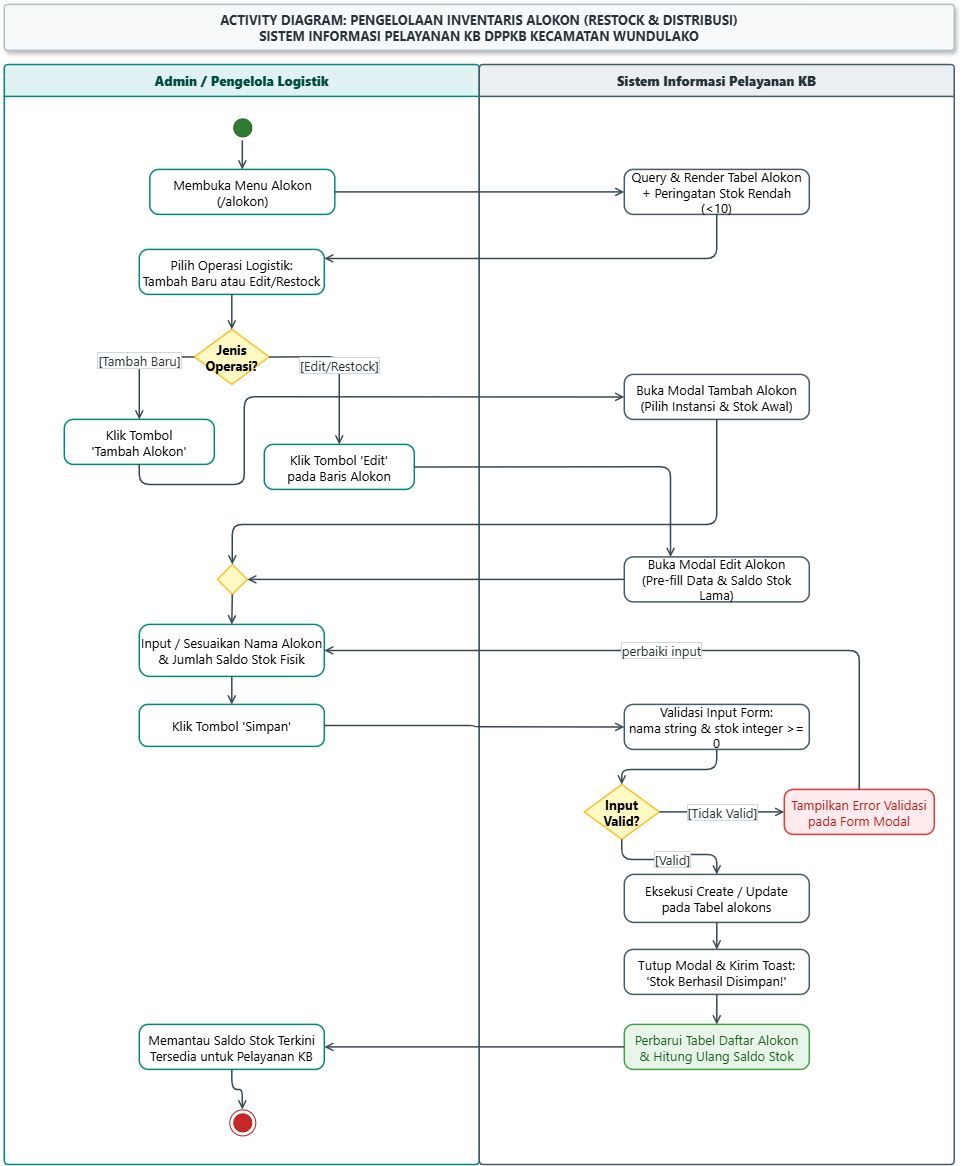

The diagram above was exported from draw.io. Its source (the exported page's mxGraphModel, read from the mxfile embedded in the PNG):
<mxGraphModel dx="2020" dy="1201" grid="1" gridSize="10" guides="1" tooltips="1" connect="1" arrows="1" fold="1" page="1" pageScale="1" pageWidth="1050" pageHeight="1450" background="#FFFFFF" math="0" shadow="0">
  <root>
    <mxCell id="0" />
    <mxCell id="1" parent="0" />
    <mxCell id="doc_title" parent="1" style="shape=rect;whiteSpace=wrap;html=1;fillColor=#F8F9FA;strokeColor=#B0BEC5;strokeWidth=1.5;fontStyle=1;fontSize=13;fontFamily=Segoe UI;fontColor=#263238;align=center;verticalAlign=middle;rounded=1;arcSize=8;shadow=1;" value="ACTIVITY DIAGRAM: PENGELOLAAN INVENTARIS ALOKON (RESTOCK &amp;amp; DISTRIBUSI)&lt;br&gt;SISTEM INFORMASI PELAYANAN KB DPPKB KECAMATAN WUNDULAKO" vertex="1">
      <mxGeometry height="46" width="950" x="50" y="20" as="geometry" />
    </mxCell>
    <mxCell id="lane_admin" parent="1" style="swimlane;whiteSpace=wrap;html=1;startSize=32;horizontal=1;fillColor=#E0F2F1;strokeColor=#00897B;strokeWidth=1.5;fontSize=13;fontFamily=Segoe UI;fontColor=#004D40;rounded=1;arcSize=4;" value="&lt;b&gt;Admin / Pengelola Logistik&lt;/b&gt;" vertex="1">
      <mxGeometry height="1100" width="475" x="50" y="80" as="geometry" />
    </mxCell>
    <mxCell id="act_klik_edit" parent="lane_admin" style="rounded=1;whiteSpace=wrap;html=1;arcSize=20;fillColor=#FFFFFF;strokeColor=#00897B;strokeWidth=1.5;fontSize=13;fontFamily=Segoe UI;" value="Klik Tombol 'Edit'&lt;br&gt;pada Baris Alokon" vertex="1">
      <mxGeometry height="45" width="150" x="260" y="380" as="geometry" />
    </mxCell>
    <mxCell id="act_buka_alokon" parent="lane_admin" style="rounded=1;whiteSpace=wrap;html=1;arcSize=20;fillColor=#FFFFFF;strokeColor=#00897B;strokeWidth=1.5;fontSize=13;fontFamily=Segoe UI;" value="Membuka Menu Alokon&lt;br&gt;(/alokon)" vertex="1">
      <mxGeometry height="45" width="185" x="145.5" y="105" as="geometry" />
    </mxCell>
    <mxCell id="lane_sistem" parent="1" style="swimlane;whiteSpace=wrap;html=1;startSize=32;horizontal=1;fillColor=#ECEFF1;strokeColor=#455A64;strokeWidth=1.5;fontSize=13;fontFamily=Segoe UI;fontColor=#263238;rounded=1;arcSize=4;" value="&lt;b&gt;Sistem Informasi Pelayanan KB&lt;/b&gt;" vertex="1">
      <mxGeometry height="1100" width="475" x="525" y="80" as="geometry" />
    </mxCell>
    <mxCell id="dec_val_alokon" parent="lane_sistem" style="rhombus;whiteSpace=wrap;html=1;fillColor=#FFF9C4;strokeColor=#FBC02D;strokeWidth=1.5;fontSize=13;fontFamily=Segoe UI;fontStyle=1;" value="Input&lt;br&gt;Valid?" vertex="1">
      <mxGeometry height="55" width="75" x="105" y="720" as="geometry" />
    </mxCell>
    <mxCell id="act_modal_edit" parent="lane_sistem" style="rounded=1;whiteSpace=wrap;html=1;arcSize=20;fillColor=#FFFFFF;strokeColor=#455A64;strokeWidth=1.5;fontSize=13;fontFamily=Segoe UI;" value="Buka Modal Edit Alokon&lt;br&gt;(Pre-fill Data &amp;amp; Saldo Stok Lama)" vertex="1">
      <mxGeometry height="45" width="185" x="145" y="492.5" as="geometry" />
    </mxCell>
    <mxCell id="act_modal_tambah" parent="lane_sistem" style="rounded=1;whiteSpace=wrap;html=1;arcSize=20;fillColor=#FFFFFF;strokeColor=#455A64;strokeWidth=1.5;fontSize=13;fontFamily=Segoe UI;" value="Buka Modal Tambah Alokon&lt;br&gt;(Pilih Instansi &amp;amp; Stok Awal)" vertex="1">
      <mxGeometry height="45" width="185" x="145" y="310" as="geometry" />
    </mxCell>
    <mxCell id="start_node" parent="1" style="ellipse;html=1;shape=startState;fillColor=#2E7D32;strokeColor=#1B5E20;fontSize=13;" value="" vertex="1">
      <mxGeometry height="26" width="26" x="275" y="130" as="geometry" />
    </mxCell>
    <mxCell id="act_tampil_tabel" parent="1" style="rounded=1;whiteSpace=wrap;html=1;arcSize=20;fillColor=#FFFFFF;strokeColor=#455A64;strokeWidth=1.5;fontSize=13;fontFamily=Segoe UI;" value="Query &amp;amp; Render Tabel Alokon&lt;br&gt;+ Peringatan Stok Rendah (&amp;lt;10)" vertex="1">
      <mxGeometry height="45" width="185" x="670" y="185" as="geometry" />
    </mxCell>
    <mxCell id="act_pilih_operasi" parent="1" style="rounded=1;whiteSpace=wrap;html=1;arcSize=20;fillColor=#FFFFFF;strokeColor=#00897B;strokeWidth=1.5;fontSize=13;fontFamily=Segoe UI;" value="Pilih Operasi Logistik:&lt;br&gt;Tambah Baru atau Edit/Restock" vertex="1">
      <mxGeometry height="45" width="185" x="185" y="265" as="geometry" />
    </mxCell>
    <mxCell id="dec_jenis_op" parent="1" style="rhombus;whiteSpace=wrap;html=1;fillColor=#FFF9C4;strokeColor=#FBC02D;strokeWidth=1.5;fontSize=13;fontFamily=Segoe UI;fontStyle=1;" value="Jenis&lt;br&gt;Operasi?" vertex="1">
      <mxGeometry height="55" width="75" x="240" y="345" as="geometry" />
    </mxCell>
    <mxCell id="act_klik_tambah" parent="1" style="rounded=1;whiteSpace=wrap;html=1;arcSize=20;fillColor=#FFFFFF;strokeColor=#00897B;strokeWidth=1.5;fontSize=13;fontFamily=Segoe UI;" value="Klik Tombol&lt;br&gt;'Tambah Alokon'" vertex="1">
      <mxGeometry height="45" width="150" x="110" y="435" as="geometry" />
    </mxCell>
    <mxCell id="merge_modal_alokon" parent="1" style="rhombus;whiteSpace=wrap;html=1;fillColor=#FFF9C4;strokeColor=#FBC02D;strokeWidth=1.5;fontSize=13;" value="" vertex="1">
      <mxGeometry height="30" width="30" x="263" y="580" as="geometry" />
    </mxCell>
    <mxCell id="act_input_alokon" parent="1" style="rounded=1;whiteSpace=wrap;html=1;arcSize=20;fillColor=#FFFFFF;strokeColor=#00897B;strokeWidth=1.5;fontSize=13;fontFamily=Segoe UI;" value="Input / Sesuaikan Nama Alokon&lt;br&gt;&amp;amp; Jumlah Saldo Stok Fisik" vertex="1">
      <mxGeometry height="52" width="185" x="185" y="640" as="geometry" />
    </mxCell>
    <mxCell id="act_klik_simpan_alokon" parent="1" style="rounded=1;whiteSpace=wrap;html=1;arcSize=20;fillColor=#FFFFFF;strokeColor=#00897B;strokeWidth=1.5;fontSize=13;fontFamily=Segoe UI;" value="Klik Tombol 'Simpan'" vertex="1">
      <mxGeometry height="42" width="185" x="185" y="720" as="geometry" />
    </mxCell>
    <mxCell id="act_validasi_alokon" parent="1" style="rounded=1;whiteSpace=wrap;html=1;arcSize=20;fillColor=#FFFFFF;strokeColor=#455A64;strokeWidth=1.5;fontSize=13;fontFamily=Segoe UI;" value="Validasi Input Form:&lt;br&gt;nama string &amp;amp; stok integer &amp;gt;= 0" vertex="1">
      <mxGeometry height="45" width="185" x="670" y="720" as="geometry" />
    </mxCell>
    <mxCell id="act_notif_err_alokon" parent="1" style="rounded=1;whiteSpace=wrap;html=1;arcSize=20;fillColor=#FFEBEE;strokeColor=#E53935;strokeWidth=1.5;fontSize=13;fontFamily=Segoe UI;fontColor=#B71C1C;" value="Tampilkan Error Validasi&lt;br&gt;pada Form Modal" vertex="1">
      <mxGeometry height="45" width="150" x="830" y="805" as="geometry" />
    </mxCell>
    <mxCell id="act_simpan_db_alokon" parent="1" style="rounded=1;whiteSpace=wrap;html=1;arcSize=20;fillColor=#FFFFFF;strokeColor=#455A64;strokeWidth=1.5;fontSize=13;fontFamily=Segoe UI;" value="Eksekusi Create / Update&lt;br&gt;pada Tabel alokons" vertex="1">
      <mxGeometry height="48" width="185" x="670" y="890" as="geometry" />
    </mxCell>
    <mxCell id="act_tutup_modal_alokon" parent="1" style="rounded=1;whiteSpace=wrap;html=1;arcSize=20;fillColor=#FFFFFF;strokeColor=#455A64;strokeWidth=1.5;fontSize=13;fontFamily=Segoe UI;" value="Tutup Modal &amp;amp; Kirim Toast:&lt;br&gt;'Stok Berhasil Disimpan!'" vertex="1">
      <mxGeometry height="45" width="185" x="670" y="965" as="geometry" />
    </mxCell>
    <mxCell id="act_refresh_tabel_alokon" parent="1" style="rounded=1;whiteSpace=wrap;html=1;arcSize=20;fillColor=#E8F5E9;strokeColor=#43A047;strokeWidth=1.5;fontSize=13;fontFamily=Segoe UI;fontColor=#1B5E20;" value="Perbarui Tabel Daftar Alokon&lt;br&gt;&amp;amp; Hitung Ulang Saldo Stok" vertex="1">
      <mxGeometry height="45" width="185" x="670" y="1040" as="geometry" />
    </mxCell>
    <mxCell id="act_lihat_stok_baru" parent="1" style="rounded=1;whiteSpace=wrap;html=1;arcSize=20;fillColor=#FFFFFF;strokeColor=#00897B;strokeWidth=1.5;fontSize=13;fontFamily=Segoe UI;" value="Memantau Saldo Stok Terkini&lt;br&gt;Tersedia untuk Pelayanan KB" vertex="1">
      <mxGeometry height="45" width="185" x="185" y="1040" as="geometry" />
    </mxCell>
    <mxCell id="end_node" parent="1" style="ellipse;html=1;shape=endState;fillColor=#C62828;strokeColor=#B71C1C;fontSize=13;" value="" vertex="1">
      <mxGeometry height="26" width="26" x="275" y="1125" as="geometry" />
    </mxCell>
    <mxCell id="ae1" edge="1" parent="1" source="start_node" style="edgeStyle=orthogonalEdgeStyle;rounded=1;orthogonalLoop=1;jettySize=auto;html=1;strokeColor=#37474F;strokeWidth=1.5;endArrow=open;endFill=0;fontSize=13;fontFamily=Segoe UI;fontColor=#263238;labelBackgroundColor=#FFFFFF;labelBorderColor=#CFD8DC;exitX=0.5;exitY=1.0;exitDx=0;exitDy=0;entryX=0.5;entryY=0.0;entryDx=0;entryDy=0;" target="act_buka_alokon" value="">
      <mxGeometry relative="1" as="geometry" />
    </mxCell>
    <mxCell id="ae2" edge="1" parent="1" source="act_buka_alokon" style="edgeStyle=orthogonalEdgeStyle;rounded=1;orthogonalLoop=1;jettySize=auto;html=1;strokeColor=#37474F;strokeWidth=1.5;endArrow=open;endFill=0;fontSize=13;fontFamily=Segoe UI;fontColor=#263238;labelBackgroundColor=#FFFFFF;labelBorderColor=#CFD8DC;exitX=1.0;exitY=0.5;exitDx=0;exitDy=0;entryX=0.0;entryY=0.5;entryDx=0;entryDy=0;" target="act_tampil_tabel" value="">
      <mxGeometry relative="1" as="geometry" />
    </mxCell>
    <mxCell id="ae3" edge="1" parent="1" source="act_tampil_tabel" style="edgeStyle=orthogonalEdgeStyle;rounded=1;orthogonalLoop=1;jettySize=auto;html=1;strokeColor=#37474F;strokeWidth=1.5;endArrow=open;endFill=0;fontSize=13;fontFamily=Segoe UI;fontColor=#263238;labelBackgroundColor=#FFFFFF;labelBorderColor=#CFD8DC;exitX=0.5;exitY=1;exitDx=0;exitDy=0;entryX=1.0;entryY=0.2;entryDx=0;entryDy=0;" target="act_pilih_operasi" value="">
      <mxGeometry relative="1" as="geometry" />
    </mxCell>
    <mxCell id="ae4" edge="1" parent="1" source="act_pilih_operasi" style="edgeStyle=orthogonalEdgeStyle;rounded=1;orthogonalLoop=1;jettySize=auto;html=1;strokeColor=#37474F;strokeWidth=1.5;endArrow=open;endFill=0;fontSize=13;fontFamily=Segoe UI;fontColor=#263238;labelBackgroundColor=#FFFFFF;labelBorderColor=#CFD8DC;exitX=0.5;exitY=1.0;exitDx=0;exitDy=0;entryX=0.5;entryY=0.0;entryDx=0;entryDy=0;" target="dec_jenis_op" value="">
      <mxGeometry relative="1" as="geometry" />
    </mxCell>
    <mxCell id="ae5_tambah" edge="1" parent="1" source="dec_jenis_op" style="edgeStyle=orthogonalEdgeStyle;rounded=1;orthogonalLoop=1;jettySize=auto;html=1;strokeColor=#37474F;strokeWidth=1.5;endArrow=open;endFill=0;fontSize=13;fontFamily=Segoe UI;fontColor=#263238;labelBackgroundColor=#FFFFFF;labelBorderColor=#CFD8DC;exitX=0.0;exitY=0.5;exitDx=0;exitDy=0;entryX=0.5;entryY=0.0;entryDx=0;entryDy=0;" target="act_klik_tambah" value="[Tambah Baru]">
      <mxGeometry relative="1" as="geometry">
        <Array as="points">
          <mxPoint x="185" y="372" />
        </Array>
      </mxGeometry>
    </mxCell>
    <mxCell id="ae6_tambah" edge="1" parent="1" source="act_klik_tambah" style="edgeStyle=orthogonalEdgeStyle;rounded=1;orthogonalLoop=1;jettySize=auto;html=1;strokeColor=#37474F;strokeWidth=1.5;endArrow=open;endFill=0;fontSize=13;fontFamily=Segoe UI;fontColor=#263238;labelBackgroundColor=#FFFFFF;labelBorderColor=#CFD8DC;exitX=0.5;exitY=1;exitDx=0;exitDy=0;entryX=0;entryY=0.5;entryDx=0;entryDy=0;" target="act_modal_tambah" value="">
      <mxGeometry relative="1" as="geometry">
        <Array as="points">
          <mxPoint x="185" y="500" />
          <mxPoint x="290" y="500" />
          <mxPoint x="290" y="412.5" />
        </Array>
      </mxGeometry>
    </mxCell>
    <mxCell id="ae7_tambah_merge" edge="1" parent="1" source="act_modal_tambah" style="edgeStyle=orthogonalEdgeStyle;rounded=1;orthogonalLoop=1;jettySize=auto;html=1;strokeColor=#37474F;strokeWidth=1.5;endArrow=open;endFill=0;fontSize=13;fontFamily=Segoe UI;fontColor=#263238;labelBackgroundColor=#FFFFFF;labelBorderColor=#CFD8DC;exitX=0.5;exitY=1;exitDx=0;exitDy=0;entryX=0.5;entryY=0;entryDx=0;entryDy=0;" target="merge_modal_alokon" value="">
      <mxGeometry relative="1" as="geometry">
        <Array as="points">
          <mxPoint x="762.5" y="540" />
          <mxPoint x="278" y="540" />
        </Array>
      </mxGeometry>
    </mxCell>
    <mxCell id="ae5_edit" edge="1" parent="1" source="dec_jenis_op" style="edgeStyle=orthogonalEdgeStyle;rounded=1;orthogonalLoop=1;jettySize=auto;html=1;strokeColor=#37474F;strokeWidth=1.5;endArrow=open;endFill=0;fontSize=13;fontFamily=Segoe UI;fontColor=#263238;labelBackgroundColor=#FFFFFF;labelBorderColor=#CFD8DC;exitX=1.0;exitY=0.5;exitDx=0;exitDy=0;entryX=0.5;entryY=0.0;entryDx=0;entryDy=0;" target="act_klik_edit" value="[Edit/Restock]">
      <mxGeometry relative="1" as="geometry">
        <Array as="points">
          <mxPoint x="385" y="372" />
        </Array>
      </mxGeometry>
    </mxCell>
    <mxCell id="ae6_edit" edge="1" parent="1" source="act_klik_edit" style="edgeStyle=orthogonalEdgeStyle;rounded=1;orthogonalLoop=1;jettySize=auto;html=1;strokeColor=#37474F;strokeWidth=1.5;endArrow=open;endFill=0;fontSize=13;fontFamily=Segoe UI;fontColor=#263238;labelBackgroundColor=#FFFFFF;labelBorderColor=#CFD8DC;exitX=1.0;exitY=0.5;exitDx=0;exitDy=0;entryX=0.25;entryY=0;entryDx=0;entryDy=0;" target="act_modal_edit" value="">
      <mxGeometry relative="1" as="geometry" />
    </mxCell>
    <mxCell id="ae7_edit_merge" edge="1" parent="1" source="act_modal_edit" style="edgeStyle=orthogonalEdgeStyle;rounded=1;orthogonalLoop=1;jettySize=auto;html=1;strokeColor=#37474F;strokeWidth=1.5;endArrow=open;endFill=0;fontSize=13;fontFamily=Segoe UI;fontColor=#263238;labelBackgroundColor=#FFFFFF;labelBorderColor=#CFD8DC;exitX=0.0;exitY=0.5;exitDx=0;exitDy=0;entryX=1;entryY=0.5;entryDx=0;entryDy=0;" target="merge_modal_alokon" value="">
      <mxGeometry relative="1" as="geometry">
        <Array as="points">
          <mxPoint x="670" y="595" />
        </Array>
      </mxGeometry>
    </mxCell>
    <mxCell id="ae8" edge="1" parent="1" source="merge_modal_alokon" style="edgeStyle=orthogonalEdgeStyle;rounded=1;orthogonalLoop=1;jettySize=auto;html=1;strokeColor=#37474F;strokeWidth=1.5;endArrow=open;endFill=0;fontSize=13;fontFamily=Segoe UI;fontColor=#263238;labelBackgroundColor=#FFFFFF;labelBorderColor=#CFD8DC;exitX=0.5;exitY=1.0;exitDx=0;exitDy=0;entryX=0.5;entryY=0.0;entryDx=0;entryDy=0;" target="act_input_alokon" value="">
      <mxGeometry relative="1" as="geometry" />
    </mxCell>
    <mxCell id="ae9" edge="1" parent="1" source="act_input_alokon" style="edgeStyle=orthogonalEdgeStyle;rounded=1;orthogonalLoop=1;jettySize=auto;html=1;strokeColor=#37474F;strokeWidth=1.5;endArrow=open;endFill=0;fontSize=13;fontFamily=Segoe UI;fontColor=#263238;labelBackgroundColor=#FFFFFF;labelBorderColor=#CFD8DC;exitX=0.5;exitY=1.0;exitDx=0;exitDy=0;entryX=0.5;entryY=0.0;entryDx=0;entryDy=0;" target="act_klik_simpan_alokon" value="">
      <mxGeometry relative="1" as="geometry" />
    </mxCell>
    <mxCell id="ae10" edge="1" parent="1" source="act_klik_simpan_alokon" style="edgeStyle=orthogonalEdgeStyle;rounded=1;orthogonalLoop=1;jettySize=auto;html=1;strokeColor=#37474F;strokeWidth=1.5;endArrow=open;endFill=0;fontSize=13;fontFamily=Segoe UI;fontColor=#263238;labelBackgroundColor=#FFFFFF;labelBorderColor=#CFD8DC;exitX=1.0;exitY=0.5;exitDx=0;exitDy=0;entryX=0.0;entryY=0.5;entryDx=0;entryDy=0;" target="act_validasi_alokon" value="">
      <mxGeometry relative="1" as="geometry" />
    </mxCell>
    <mxCell id="ae11" edge="1" parent="1" source="act_validasi_alokon" style="edgeStyle=orthogonalEdgeStyle;rounded=1;orthogonalLoop=1;jettySize=auto;html=1;strokeColor=#37474F;strokeWidth=1.5;endArrow=open;endFill=0;fontSize=13;fontFamily=Segoe UI;fontColor=#263238;labelBackgroundColor=#FFFFFF;labelBorderColor=#CFD8DC;exitX=0.5;exitY=1.0;exitDx=0;exitDy=0;entryX=0.5;entryY=0.0;entryDx=0;entryDy=0;" target="dec_val_alokon" value="">
      <mxGeometry relative="1" as="geometry" />
    </mxCell>
    <mxCell id="ae12_gagal" edge="1" parent="1" source="dec_val_alokon" style="edgeStyle=orthogonalEdgeStyle;rounded=1;orthogonalLoop=1;jettySize=auto;html=1;strokeColor=#37474F;strokeWidth=1.5;endArrow=open;endFill=0;fontSize=13;fontFamily=Segoe UI;fontColor=#263238;labelBackgroundColor=#FFFFFF;labelBorderColor=#CFD8DC;exitX=1.0;exitY=0.5;exitDx=0;exitDy=0;entryX=0.0;entryY=0.5;entryDx=0;entryDy=0;" target="act_notif_err_alokon" value="[Tidak Valid]">
      <mxGeometry relative="1" as="geometry" />
    </mxCell>
    <mxCell id="ae12_loop" edge="1" parent="1" source="act_notif_err_alokon" style="edgeStyle=orthogonalEdgeStyle;rounded=1;orthogonalLoop=1;jettySize=auto;html=1;strokeColor=#37474F;strokeWidth=1.5;endArrow=open;endFill=0;fontSize=13;fontFamily=Segoe UI;fontColor=#263238;labelBackgroundColor=#FFFFFF;labelBorderColor=#CFD8DC;exitX=0.5;exitY=0.0;exitDx=0;exitDy=0;entryX=1.0;entryY=0.5;entryDx=0;entryDy=0;" target="act_input_alokon" value="perbaiki input">
      <mxGeometry relative="1" as="geometry">
        <Array as="points">
          <mxPoint x="905" y="666" />
        </Array>
      </mxGeometry>
    </mxCell>
    <mxCell id="ae12_sukses" edge="1" parent="1" source="dec_val_alokon" style="edgeStyle=orthogonalEdgeStyle;rounded=1;orthogonalLoop=1;jettySize=auto;html=1;strokeColor=#37474F;strokeWidth=1.5;endArrow=open;endFill=0;fontSize=13;fontFamily=Segoe UI;fontColor=#263238;labelBackgroundColor=#FFFFFF;labelBorderColor=#CFD8DC;exitX=0.5;exitY=1.0;exitDx=0;exitDy=0;entryX=0.5;entryY=0.0;entryDx=0;entryDy=0;" target="act_simpan_db_alokon" value="[Valid]">
      <mxGeometry relative="1" as="geometry" />
    </mxCell>
    <mxCell id="ae13" edge="1" parent="1" source="act_simpan_db_alokon" style="edgeStyle=orthogonalEdgeStyle;rounded=1;orthogonalLoop=1;jettySize=auto;html=1;strokeColor=#37474F;strokeWidth=1.5;endArrow=open;endFill=0;fontSize=13;fontFamily=Segoe UI;fontColor=#263238;labelBackgroundColor=#FFFFFF;labelBorderColor=#CFD8DC;exitX=0.5;exitY=1.0;exitDx=0;exitDy=0;entryX=0.5;entryY=0.0;entryDx=0;entryDy=0;" target="act_tutup_modal_alokon" value="">
      <mxGeometry relative="1" as="geometry" />
    </mxCell>
    <mxCell id="ae14" edge="1" parent="1" source="act_tutup_modal_alokon" style="edgeStyle=orthogonalEdgeStyle;rounded=1;orthogonalLoop=1;jettySize=auto;html=1;strokeColor=#37474F;strokeWidth=1.5;endArrow=open;endFill=0;fontSize=13;fontFamily=Segoe UI;fontColor=#263238;labelBackgroundColor=#FFFFFF;labelBorderColor=#CFD8DC;exitX=0.5;exitY=1.0;exitDx=0;exitDy=0;entryX=0.5;entryY=0.0;entryDx=0;entryDy=0;" target="act_refresh_tabel_alokon" value="">
      <mxGeometry relative="1" as="geometry" />
    </mxCell>
    <mxCell id="ae15" edge="1" parent="1" source="act_refresh_tabel_alokon" style="edgeStyle=orthogonalEdgeStyle;rounded=1;orthogonalLoop=1;jettySize=auto;html=1;strokeColor=#37474F;strokeWidth=1.5;endArrow=open;endFill=0;fontSize=13;fontFamily=Segoe UI;fontColor=#263238;labelBackgroundColor=#FFFFFF;labelBorderColor=#CFD8DC;exitX=0.0;exitY=0.5;exitDx=0;exitDy=0;entryX=1.0;entryY=0.5;entryDx=0;entryDy=0;" target="act_lihat_stok_baru" value="">
      <mxGeometry relative="1" as="geometry" />
    </mxCell>
    <mxCell id="ae16" edge="1" parent="1" source="act_lihat_stok_baru" style="edgeStyle=orthogonalEdgeStyle;rounded=1;orthogonalLoop=1;jettySize=auto;html=1;strokeColor=#37474F;strokeWidth=1.5;endArrow=open;endFill=0;fontSize=13;fontFamily=Segoe UI;fontColor=#263238;labelBackgroundColor=#FFFFFF;labelBorderColor=#CFD8DC;exitX=0.5;exitY=1.0;exitDx=0;exitDy=0;entryX=0.5;entryY=0.0;entryDx=0;entryDy=0;" target="end_node" value="">
      <mxGeometry relative="1" as="geometry" />
    </mxCell>
  </root>
</mxGraphModel>